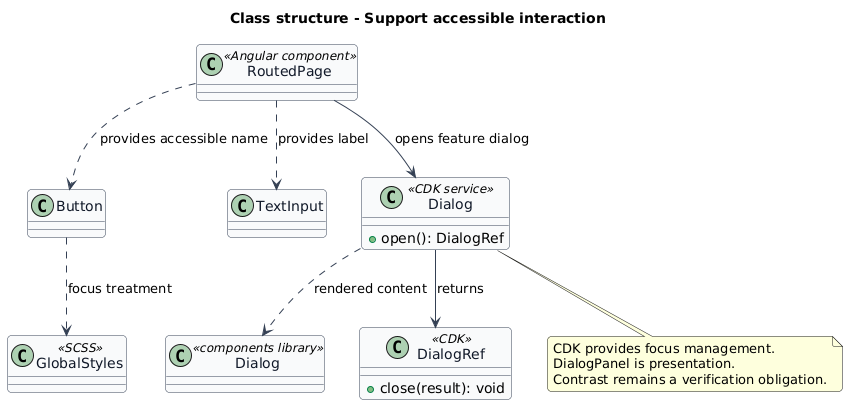

The diagram above was rendered by PlantUML. Its source (embedded in the PNG):
@startuml
skinparam backgroundColor #FFFFFF
skinparam shadowing false
skinparam roundcorner 8
skinparam defaultFontName Arial
skinparam ArrowColor #344054
skinparam class {
  BorderColor #344054
  FontColor #101828
  BackgroundColor #F9FAFB
}
title Class structure - Support accessible interaction

class RoutedPage <<Angular component>>
class Button
class TextInput
class "Dialog" as DialogPanel <<components library>>
class "Dialog" as Dialog <<CDK service>> {
  +open(): DialogRef
}
class DialogRef <<CDK>> {
  +close(result): void
}
class GlobalStyles <<SCSS>>
RoutedPage ..> Button : provides accessible name
RoutedPage ..> TextInput : provides label
RoutedPage --> Dialog : opens feature dialog
Dialog --> DialogRef : returns
Dialog ..> DialogPanel : rendered content
Button ..> GlobalStyles : focus treatment
note bottom of Dialog
CDK provides focus management.
DialogPanel is presentation.
Contrast remains a verification obligation.
end note
@enduml